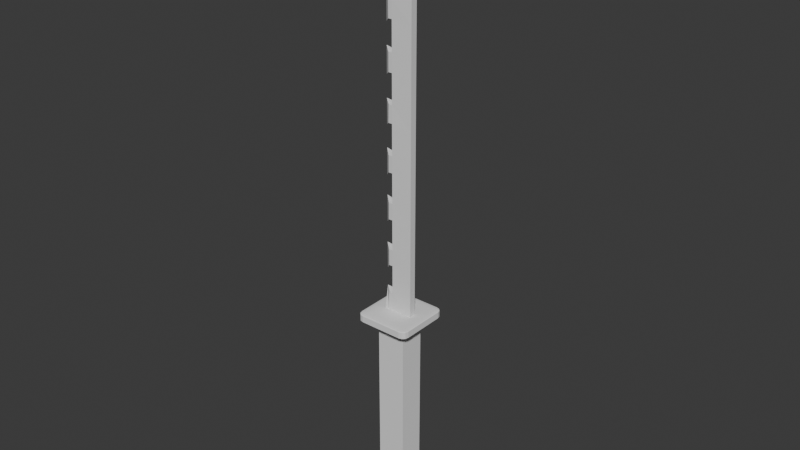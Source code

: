 # Source: inosuke.blend  (saved by Blender 4.1.24; exported with 4.5.12 LTS)
import bpy
from mathutils import Matrix  # noqa: F401  (used for matrix-valued properties, if any)

bpy.ops.wm.read_factory_settings(use_empty=True)
scene = bpy.context.scene
scene.name = 'Scene'

# ---- collections
col_collection = bpy.data.collections.new('Collection'); scene.collection.children.link(col_collection)

# ---- materials (node trees are filled in below, after node groups)
mat_material = bpy.data.materials.new('Material')
mat_material.alpha_threshold = 0.0
mat_material.use_transparent_shadow = False
mat_material.roughness = 0.5
mat_material.line_color = (0.0, 0.0, 0.0, 1.0)

# ---- material node trees
mat_material.use_nodes = True; mat_material.node_tree.nodes.clear()
_N = mat_material.node_tree.nodes; _L = mat_material.node_tree.links
n0 = _N.new('ShaderNodeOutputMaterial'); n0.name = 'Material Output'; n0.location = (300, 300)
n1 = _N.new('ShaderNodeBsdfPrincipled'); n1.name = 'Principled BSDF'; n1.location = (10, 300)
n1.inputs[3].default_value = 1.45
_L.new(n1.outputs[0], n0.inputs[0])
n0.is_active_output = True

# ---- world
world_world = bpy.data.worlds.new('World'); scene.world = world_world
world_world.use_nodes = True; world_world.node_tree.nodes.clear()
_N = world_world.node_tree.nodes; _L = world_world.node_tree.links
n0 = _N.new('ShaderNodeOutputWorld'); n0.name = 'World Output'; n0.location = (300, 300)
n1 = _N.new('ShaderNodeBackground'); n1.name = 'Background'; n1.location = (10, 300)
n1.inputs[0].default_value = (0.05088, 0.05088, 0.05088, 1.0)
_L.new(n1.outputs[0], n0.inputs[0])
n0.is_active_output = True
world_world.color = (0.05088, 0.05088, 0.05088)
world_world.use_sun_shadow = False
world_world.sun_shadow_jitter_overblur = 0.0

# ---- meshes
me_cube = bpy.data.meshes.new('Cube')
me_cube.from_pydata([(1.0, 1.0, 1.0), (1.0, 1.0, -1.0), (1.0, -1.0, 1.0), (1.0, -1.0, -1.0), (-1.0, 1.0, 1.0), (-1.0, 1.0, -1.0), (-1.0, -1.0, 1.0), (-1.0, -1.0, -1.0), (-1.0, 0.3871, -1.0), (1.0, 0.3871, 1.0), (-1.0, 0.3871, 1.0), (1.0, 0.3871, -1.0), (0.9991, -1.008, 1.107), (-0.9997, -0.9973, 1.106), (0.8557, -1.022, 1.223), (-1.143, -1.011, 1.222), (-1.207, -1.017, 1.273), (0.7923, -1.028, 1.274), (0.9996, -1.004, 1.053), (-0.9999, -0.9987, 1.053), (-1.068, -0.276, 1.164), (-1.01, 0.2883, 1.041), (-1.026, -0.1756, 1.119), (-1.037, 0.02672, 1.117), (-1.034, 0.6691, 1.085), (-1.097, 0.0547, 1.188), (-1.065, 0.3624, 1.147), (0.9895, 0.2843, 1.042), (0.9315, -0.2815, 1.165), (0.973, -0.1811, 1.12), (0.9626, 0.02169, 1.118), (0.9656, 0.6637, 1.086), (0.9026, 0.04921, 1.188), (0.9341, 0.3569, 1.148), (0.007742, 0.9734, 0.8572), (0.008323, 0.9791, 0.7419), (0.008323, 0.9791, 0.5914), (0.008323, 0.9791, 0.474), (0.008323, 0.9791, 0.3277), (0.008323, 0.9791, 0.204), (0.008323, 0.9791, 0.06504), (0.008323, 0.9791, -0.06033), (0.008323, 0.9791, -0.2104), (0.008323, 0.9791, -0.3227), (0.008323, 0.9791, -0.4773), (0.009484, 0.9904, -0.5963), (0.008323, 0.9791, -0.7497), (0.008323, 0.9791, -0.8568), (-1.0, -1.0, -0.8667), (-1.0, -1.0, -0.7333), (-1.0, -1.0, -0.6), (-1.0, -1.0, -0.4667), (-1.0, -1.0, -0.3333), (-1.0, -1.0, -0.2), (-1.0, -1.0, -0.06667), (-1.0, -1.0, 0.06667), (-1.0, -1.0, 0.2), (-1.0, -1.0, 0.3333), (-1.0, -1.0, 0.4667), (-1.0, -1.0, 0.6), (-1.0, -1.0, 0.7333), (-1.0, -1.0, 0.8667), (1.0, -1.0, 0.8667), (1.0, -1.0, 0.7333), (1.0, -1.0, 0.6), (1.0, -1.0, 0.4667), (1.0, -1.0, 0.3333), (1.0, -1.0, 0.2), (1.0, -1.0, 0.06667), (1.0, -1.0, -0.06667), (1.0, -1.0, -0.2), (1.0, -1.0, -0.3333), (1.0, -1.0, -0.4667), (1.0, -1.0, -0.6), (1.0, -1.0, -0.7333), (1.0, -1.0, -0.8667), (1.294, 0.3631, 0.8862), (1.294, 0.3631, 0.7136), (1.228, 0.3685, 0.6152), (1.228, 0.3685, 0.4515), (1.226, 0.3686, 0.3484), (1.226, 0.3686, 0.1849), (1.297, 0.3628, 0.08649), (1.297, 0.3628, -0.08649), (1.277, 0.3645, -0.1816), (1.277, 0.3645, -0.3518), (1.307, 0.362, -0.4462), (1.307, 0.362, -0.6205), (1.271, 0.365, -0.7153), (1.272, 0.3763, -0.8781), (-1.294, 0.3631, 0.8862), (-1.294, 0.3631, 0.7136), (-1.228, 0.3685, 0.6152), (-1.228, 0.3685, 0.4515), (-1.226, 0.3686, 0.3484), (-1.226, 0.3686, 0.1849), (-1.297, 0.3628, 0.08649), (-1.297, 0.3628, -0.08649), (-1.277, 0.3645, -0.1816), (-1.277, 0.3645, -0.3518), (-1.307, 0.362, -0.4462), (-1.307, 0.362, -0.6205), (-1.271, 0.365, -0.7153), (-1.27, 0.3763, -0.8781), (-1.0, -1.0, 0.8017), (1.0, -1.0, 0.8017), (1.294, 0.3631, 0.8021), (-1.294, 0.3631, 0.8021), (-1.0, -1.0, 0.5333), (1.0, -1.0, 0.5333), (1.228, 0.3685, 0.5333), (-1.228, 0.3685, 0.5333), (-1.0, -1.0, 0.2667), (1.0, -1.0, 0.2667), (1.226, 0.3686, 0.2667), (-1.226, 0.3686, 0.2667), (-1.0, -1.0, -2.235e-08), (1.0, -1.0, 2.235e-08), (1.297, 0.3628, -2.417e-08), (-1.297, 0.3628, -2.417e-08), (-1.0, -1.0, -0.2667), (1.0, -1.0, -0.2667), (1.277, 0.3645, -0.2667), (-1.277, 0.3645, -0.2667), (-1.0, -1.0, -0.5333), (1.0, -1.0, -0.5333), (1.307, 0.362, -0.5333), (-1.307, 0.362, -0.5333), (-1.0, -1.0, -0.8), (1.0, -1.0, -0.8), (1.271, 0.365, -0.8), (-1.271, 0.365, -0.8), (-1.0, 0.5914, 1.0), (-1.0, 0.7957, 1.0), (1.0, 0.5914, -1.0), (1.0, 0.7957, -1.0), (-1.0, 0.7957, -1.0), (-1.0, 0.5914, -1.0), (1.0, 0.7957, 1.0), (1.0, 0.5914, 1.0), (-1.164, -1.013, 1.239), (-1.185, -1.015, 1.256), (0.8134, -1.026, 1.257), (0.8345, -1.024, 1.24), (0.9122, -0.06101, 1.18), (0.9219, -0.1712, 1.172), (0.9531, 0.1334, 1.128), (0.9436, 0.2452, 1.138), (0.9815, 0.4108, 1.057), (0.9735, 0.5373, 1.071), (-1.078, -0.1657, 1.172), (-1.087, -0.05552, 1.18), (-1.056, 0.2505, 1.137), (-1.046, 0.1386, 1.127), (-1.026, 0.5422, 1.07), (-1.018, 0.4152, 1.056), (1.272, 0.6359, -0.8781), (1.271, 0.6246, -0.7153), (1.307, 0.6291, -0.6205), (1.307, 0.6291, -0.4462), (1.277, 0.6253, -0.3518), (1.277, 0.6253, -0.1816), (1.297, 0.6278, -0.08649), (1.297, 0.6278, 0.08649), (1.226, 0.6191, 0.1849), (1.226, 0.6191, 0.3484), (1.228, 0.6193, 0.4515), (1.228, 0.6193, 0.6152), (1.294, 0.6274, 0.7136), (1.294, 0.6274, 0.8862), (-1.27, 0.6359, -0.8781), (-1.271, 0.6246, -0.7153), (-1.307, 0.6291, -0.6205), (-1.307, 0.6291, -0.4462), (-1.277, 0.6253, -0.3518), (-1.277, 0.6253, -0.1816), (-1.297, 0.6278, -0.08649), (-1.297, 0.6278, 0.08649), (-1.226, 0.6191, 0.1849), (-1.226, 0.6191, 0.3484), (-1.228, 0.6193, 0.4515), (-1.228, 0.6193, 0.6152), (-1.294, 0.6274, 0.7136), (-1.294, 0.6274, 0.8862)], [], [(138, 0, 31, 149), (62, 2, 6, 61), (34, 133, 4), (8, 11, 3, 7), (76, 9, 2, 62), (34, 4, 0), (169, 139, 9, 76), (137, 134, 11, 8), (61, 6, 10, 90), (10, 6, 19, 22, 21), (6, 2, 18, 19), (132, 10, 21, 155), (144, 32, 17, 142), (19, 18, 12, 13), (2, 9, 27, 29, 18), (141, 142, 17, 16), (32, 25, 16, 17), (0, 4, 24, 31), (150, 20, 15, 140), (18, 29, 28, 14, 12), (20, 23, 22), (23, 21, 22), (27, 30, 29), (30, 28, 29), (145, 28, 30, 146), (146, 30, 27, 148), (25, 32, 33, 26), (26, 33, 31, 24), (151, 25, 26, 152), (152, 26, 24, 154), (20, 22, 19, 13, 15), (7, 48, 103, 8), (128, 49, 102, 131), (49, 50, 101, 102), (124, 51, 100, 127), (51, 52, 99, 100), (120, 53, 98, 123), (53, 54, 97, 98), (116, 55, 96, 119), (55, 56, 95, 96), (112, 57, 94, 115), (57, 58, 93, 94), (108, 59, 92, 111), (59, 60, 91, 92), (104, 61, 90, 107), (134, 156, 89, 11), (157, 158, 87, 88), (159, 160, 85, 86), (161, 162, 83, 84), (163, 164, 81, 82), (165, 166, 79, 80), (167, 168, 77, 78), (5, 47, 1), (11, 89, 75, 3), (130, 88, 74, 129), (88, 87, 73, 74), (126, 86, 72, 125), (86, 85, 71, 72), (122, 84, 70, 121), (84, 83, 69, 70), (118, 82, 68, 117), (82, 81, 67, 68), (114, 80, 66, 113), (80, 79, 65, 66), (110, 78, 64, 109), (78, 77, 63, 64), (106, 76, 62, 105), (136, 47, 5), (3, 75, 48, 7), (129, 74, 49, 128), (74, 73, 50, 49), (125, 72, 51, 124), (72, 71, 52, 51), (121, 70, 53, 120), (70, 69, 54, 53), (117, 68, 55, 116), (68, 67, 56, 55), (113, 66, 57, 112), (66, 65, 58, 57), (109, 64, 59, 108), (64, 63, 60, 59), (105, 62, 61, 104), (63, 105, 104, 60), (77, 106, 105, 63), (60, 104, 107, 91), (65, 109, 108, 58), (79, 110, 109, 65), (58, 108, 111, 93), (67, 113, 112, 56), (81, 114, 113, 67), (56, 112, 115, 95), (69, 117, 116, 54), (83, 118, 117, 69), (54, 116, 119, 97), (71, 121, 120, 52), (85, 122, 121, 71), (52, 120, 123, 99), (73, 125, 124, 50), (87, 126, 125, 73), (50, 124, 127, 101), (75, 129, 128, 48), (89, 130, 129, 75), (48, 128, 131, 103), (92, 91, 182, 181), (181, 182, 35, 36), (94, 93, 180, 179), (179, 180, 37, 38), (96, 95, 178, 177), (177, 178, 39, 40), (98, 97, 176, 175), (175, 176, 41, 42), (100, 99, 174, 173), (173, 174, 43, 44), (102, 101, 172, 171), (171, 172, 45, 46), (8, 103, 170, 137), (137, 170, 47, 136), (36, 35, 168, 167), (38, 37, 166, 165), (40, 39, 164, 163), (42, 41, 162, 161), (44, 43, 160, 159), (46, 45, 158, 157), (1, 47, 135), (135, 47, 156, 134), (23, 153, 155, 21), (153, 152, 154, 155), (20, 150, 153, 23), (150, 151, 152, 153), (33, 147, 149, 31), (147, 146, 148, 149), (32, 144, 147, 33), (144, 145, 146, 147), (25, 151, 141, 16), (151, 150, 140, 141), (15, 13, 12, 14, 143, 140), (140, 143, 142, 141), (28, 145, 143, 14), (145, 144, 142, 143), (4, 133, 154, 24), (133, 132, 155, 154), (5, 1, 135, 136), (136, 135, 134, 137), (34, 0, 138), (34, 138, 139, 169), (90, 10, 132, 183), (183, 132, 133, 34), (9, 139, 148, 27), (139, 138, 149, 148)])
_uv = me_cube.uv_layers.new(name='UVMap')
_uv.uv.foreach_set('vector', [0.625, 0.5255, 0.625, 0.5, 0.625, 0.5, 0.625, 0.5255, 0.6083, 0.75, 0.625, 0.75, 0.625, 1.0, 0.6083, 1.0, 0.6083, 0.2245, 0.625, 0.2245, 0.625, 0.25, 0.125, 0.5766, 0.375, 0.5766, 0.375, 0.75, 0.125, 0.75, 0.6083, 0.5766, 0.625, 0.5766, 0.625, 0.75, 0.6083, 0.75, 0.6083, 0.25, 0.625, 0.25, 0.625, 0.5, 0.6083, 0.5511, 0.625, 0.5511, 0.625, 0.5766, 0.6083, 0.5766, 0.125, 0.5511, 0.375, 0.5511, 0.375, 0.5766, 0.125, 0.5766, 0.6083, 0.0, 0.625, 0.0, 0.625, 0.1734, 0.6083, 0.1734, 0.625, 0.1734, 0.625, 0.0, 0.625, 0.0, 0.625, 0.1353, 0.625, 0.1734, 0.625, 1.0, 0.625, 0.75, 0.625, 0.75, 0.625, 1.0, 0.625, 0.1989, 0.625, 0.1734, 0.625, 0.1734, 0.625, 0.1989, 0.625, 0.5255, 0.625, 0.5, 0.625, 0.5, 0.625, 0.5255, 0.625, 1.0, 0.625, 0.75, 0.625, 0.75, 0.625, 1.0, 0.625, 0.75, 0.625, 0.5766, 0.625, 0.5766, 0.625, 0.6147, 0.625, 0.75, 0.625, 0.2245, 0.625, 0.5255, 0.625, 0.5, 0.625, 0.25, 0.625, 0.5, 0.625, 0.25, 0.625, 0.25, 0.625, 0.5, 0.625, 0.5, 0.625, 0.25, 0.625, 0.25, 0.625, 0.5, 0.625, 0.1989, 0.625, 0.1734, 0.625, 0.1734, 0.625, 0.1989, 0.625, 0.75, 0.625, 0.6147, 0.625, 0.5766, 0.625, 0.5766, 0.625, 0.75, 0.625, 0.1734, 0.625, 0.1597, 0.625, 0.1353, 0.625, 0.1597, 0.625, 0.1267, 0.625, 0.1353, 0.625, 0.5766, 0.625, 0.5891, 0.625, 0.6147, 0.625, 0.5891, 0.625, 0.609, 0.625, 0.6147, 0.625, 0.5511, 0.625, 0.5766, 0.625, 0.5766, 0.625, 0.5512, 0.625, 0.5512, 0.625, 0.5766, 0.625, 0.5766, 0.625, 0.5511, 0.625, 0.25, 0.625, 0.5, 0.625, 0.5002, 0.625, 0.2498, 0.625, 0.2498, 0.625, 0.5002, 0.625, 0.5, 0.625, 0.25, 0.625, 0.2245, 0.625, 0.25, 0.625, 0.2498, 0.625, 0.2243, 0.625, 0.2243, 0.625, 0.2498, 0.625, 0.25, 0.625, 0.2245, 0.625, 0.1734, 0.625, 0.1353, 0.625, 0.0, 0.625, 0.0, 0.625, 0.1734, 0.375, 0.0, 0.3917, 0.0, 0.3917, 0.1734, 0.375, 0.1734, 0.4, 0.0, 0.4083, 0.0, 0.4083, 0.1734, 0.4, 0.1734, 0.4083, 0.0, 0.425, 0.0, 0.425, 0.1734, 0.4083, 0.1734, 0.4333, 0.0, 0.4417, 0.0, 0.4417, 0.1734, 0.4333, 0.1734, 0.4417, 0.0, 0.4583, 0.0, 0.4583, 0.1734, 0.4417, 0.1734, 0.4667, 0.0, 0.475, 0.0, 0.475, 0.1734, 0.4667, 0.1734, 0.475, 0.0, 0.4917, 0.0, 0.4917, 0.1734, 0.475, 0.1734, 0.5, 0.0, 0.5083, 0.0, 0.5083, 0.1734, 0.5, 0.1734, 0.5083, 0.0, 0.525, 0.0, 0.525, 0.1734, 0.5083, 0.1734, 0.5333, 0.0, 0.5417, 0.0, 0.5417, 0.1734, 0.5333, 0.1734, 0.5417, 0.0, 0.5583, 0.0, 0.5583, 0.1734, 0.5417, 0.1734, 0.5667, 0.0, 0.575, 0.0, 0.575, 0.1734, 0.5667, 0.1734, 0.575, 0.0, 0.5917, 0.0, 0.5917, 0.1734, 0.575, 0.1734, 0.6002, 0.0, 0.6083, 0.0, 0.6083, 0.1734, 0.6002, 0.1734, 0.375, 0.5511, 0.3917, 0.5511, 0.3917, 0.5766, 0.375, 0.5766, 0.4083, 0.5511, 0.425, 0.5511, 0.425, 0.5766, 0.4083, 0.5766, 0.4417, 0.5511, 0.4583, 0.5511, 0.4583, 0.5766, 0.4417, 0.5766, 0.475, 0.5511, 0.4917, 0.5511, 0.4917, 0.5766, 0.475, 0.5766, 0.5083, 0.5511, 0.525, 0.5511, 0.525, 0.5766, 0.5083, 0.5766, 0.5417, 0.5511, 0.5583, 0.5511, 0.5583, 0.5766, 0.5417, 0.5766, 0.575, 0.5511, 0.5917, 0.5511, 0.5917, 0.5766, 0.575, 0.5766, 0.375, 0.25, 0.3917, 0.5, 0.375, 0.5, 0.375, 0.5766, 0.3917, 0.5766, 0.3917, 0.75, 0.375, 0.75, 0.4, 0.5766, 0.4083, 0.5766, 0.4083, 0.75, 0.4, 0.75, 0.4083, 0.5766, 0.425, 0.5766, 0.425, 0.75, 0.4083, 0.75, 0.4333, 0.5766, 0.4417, 0.5766, 0.4417, 0.75, 0.4333, 0.75, 0.4417, 0.5766, 0.4583, 0.5766, 0.4583, 0.75, 0.4417, 0.75, 0.4667, 0.5766, 0.475, 0.5766, 0.475, 0.75, 0.4667, 0.75, 0.475, 0.5766, 0.4917, 0.5766, 0.4917, 0.75, 0.475, 0.75, 0.5, 0.5766, 0.5083, 0.5766, 0.5083, 0.75, 0.5, 0.75, 0.5083, 0.5766, 0.525, 0.5766, 0.525, 0.75, 0.5083, 0.75, 0.5333, 0.5766, 0.5417, 0.5766, 0.5417, 0.75, 0.5333, 0.75, 0.5417, 0.5766, 0.5583, 0.5766, 0.5583, 0.75, 0.5417, 0.75, 0.5667, 0.5766, 0.575, 0.5766, 0.575, 0.75, 0.5667, 0.75, 0.575, 0.5766, 0.5917, 0.5766, 0.5917, 0.75, 0.575, 0.75, 0.6002, 0.5766, 0.6083, 0.5766, 0.6083, 0.75, 0.6002, 0.75, 0.375, 0.2245, 0.3917, 0.25, 0.375, 0.25, 0.375, 0.75, 0.3917, 0.75, 0.3917, 1.0, 0.375, 1.0, 0.4, 0.75, 0.4083, 0.75, 0.4083, 1.0, 0.4, 1.0, 0.4083, 0.75, 0.425, 0.75, 0.425, 1.0, 0.4083, 1.0, 0.4333, 0.75, 0.4417, 0.75, 0.4417, 1.0, 0.4333, 1.0, 0.4417, 0.75, 0.4583, 0.75, 0.4583, 1.0, 0.4417, 1.0, 0.4667, 0.75, 0.475, 0.75, 0.475, 1.0, 0.4667, 1.0, 0.475, 0.75, 0.4917, 0.75, 0.4917, 1.0, 0.475, 1.0, 0.5, 0.75, 0.5083, 0.75, 0.5083, 1.0, 0.5, 1.0, 0.5083, 0.75, 0.525, 0.75, 0.525, 1.0, 0.5083, 1.0, 0.5333, 0.75, 0.5417, 0.75, 0.5417, 1.0, 0.5333, 1.0, 0.5417, 0.75, 0.5583, 0.75, 0.5583, 1.0, 0.5417, 1.0, 0.5667, 0.75, 0.575, 0.75, 0.575, 1.0, 0.5667, 1.0, 0.575, 0.75, 0.5917, 0.75, 0.5917, 1.0, 0.575, 1.0, 0.6002, 0.75, 0.6083, 0.75, 0.6083, 1.0, 0.6002, 1.0, 0.5917, 0.75, 0.6002, 0.75, 0.6002, 1.0, 0.5917, 1.0, 0.5917, 0.5766, 0.6002, 0.5766, 0.6002, 0.75, 0.5917, 0.75, 0.5917, 0.0, 0.6002, 0.0, 0.6002, 0.1734, 0.5917, 0.1734, 0.5583, 0.75, 0.5667, 0.75, 0.5667, 1.0, 0.5583, 1.0, 0.5583, 0.5766, 0.5667, 0.5766, 0.5667, 0.75, 0.5583, 0.75, 0.5583, 0.0, 0.5667, 0.0, 0.5667, 0.1734, 0.5583, 0.1734, 0.525, 0.75, 0.5333, 0.75, 0.5333, 1.0, 0.525, 1.0, 0.525, 0.5766, 0.5333, 0.5766, 0.5333, 0.75, 0.525, 0.75, 0.525, 0.0, 0.5333, 0.0, 0.5333, 0.1734, 0.525, 0.1734, 0.4917, 0.75, 0.5, 0.75, 0.5, 1.0, 0.4917, 1.0, 0.4917, 0.5766, 0.5, 0.5766, 0.5, 0.75, 0.4917, 0.75, 0.4917, 0.0, 0.5, 0.0, 0.5, 0.1734, 0.4917, 0.1734, 0.4583, 0.75, 0.4667, 0.75, 0.4667, 1.0, 0.4583, 1.0, 0.4583, 0.5766, 0.4667, 0.5766, 0.4667, 0.75, 0.4583, 0.75, 0.4583, 0.0, 0.4667, 0.0, 0.4667, 0.1734, 0.4583, 0.1734, 0.425, 0.75, 0.4333, 0.75, 0.4333, 1.0, 0.425, 1.0, 0.425, 0.5766, 0.4333, 0.5766, 0.4333, 0.75, 0.425, 0.75, 0.425, 0.0, 0.4333, 0.0, 0.4333, 0.1734, 0.425, 0.1734, 0.3917, 0.75, 0.4, 0.75, 0.4, 1.0, 0.3917, 1.0, 0.3917, 0.5766, 0.4, 0.5766, 0.4, 0.75, 0.3917, 0.75, 0.3917, 0.0, 0.4, 0.0, 0.4, 0.1734, 0.3917, 0.1734, 0.575, 0.1734, 0.5917, 0.1734, 0.5917, 0.1989, 0.575, 0.1989, 0.575, 0.1989, 0.5917, 0.1989, 0.5917, 0.2245, 0.575, 0.2245, 0.5417, 0.1734, 0.5583, 0.1734, 0.5583, 0.1989, 0.5417, 0.1989, 0.5417, 0.1989, 0.5583, 0.1989, 0.5583, 0.2245, 0.5417, 0.2245, 0.5083, 0.1734, 0.525, 0.1734, 0.525, 0.1989, 0.5083, 0.1989, 0.5083, 0.1989, 0.525, 0.1989, 0.525, 0.2245, 0.5083, 0.2245, 0.475, 0.1734, 0.4917, 0.1734, 0.4917, 0.1989, 0.475, 0.1989, 0.475, 0.1989, 0.4917, 0.1989, 0.4917, 0.2245, 0.475, 0.2245, 0.4417, 0.1734, 0.4583, 0.1734, 0.4583, 0.1989, 0.4417, 0.1989, 0.4417, 0.1989, 0.4583, 0.1989, 0.4583, 0.2245, 0.4417, 0.2245, 0.4083, 0.1734, 0.425, 0.1734, 0.425, 0.1989, 0.4083, 0.1989, 0.4083, 0.1989, 0.425, 0.1989, 0.425, 0.2245, 0.4083, 0.2245, 0.375, 0.1734, 0.3917, 0.1734, 0.3917, 0.1989, 0.375, 0.1989, 0.375, 0.1989, 0.3917, 0.1989, 0.3917, 0.2245, 0.375, 0.2245, 0.575, 0.5255, 0.5917, 0.5255, 0.5917, 0.5511, 0.575, 0.5511, 0.5417, 0.5255, 0.5583, 0.5255, 0.5583, 0.5511, 0.5417, 0.5511, 0.5083, 0.5255, 0.525, 0.5255, 0.525, 0.5511, 0.5083, 0.5511, 0.475, 0.5255, 0.4917, 0.5255, 0.4917, 0.5511, 0.475, 0.5511, 0.4417, 0.5255, 0.4583, 0.5255, 0.4583, 0.5511, 0.4417, 0.5511, 0.4083, 0.5255, 0.425, 0.5255, 0.425, 0.5511, 0.4083, 0.5511, 0.375, 0.5, 0.3917, 0.5255, 0.375, 0.5255, 0.375, 0.5255, 0.3917, 0.5255, 0.3917, 0.5511, 0.375, 0.5511, 0.625, 0.1734, 0.625, 0.1988, 0.625, 0.1989, 0.625, 0.1734, 0.625, 0.1988, 0.625, 0.2243, 0.625, 0.2245, 0.625, 0.1989, 0.625, 0.1734, 0.625, 0.1989, 0.625, 0.1988, 0.625, 0.1734, 0.625, 0.1989, 0.625, 0.2245, 0.625, 0.2243, 0.625, 0.1988, 0.625, 0.5002, 0.625, 0.5257, 0.625, 0.5255, 0.625, 0.5, 0.625, 0.5257, 0.625, 0.5512, 0.625, 0.5511, 0.625, 0.5255, 0.625, 0.5, 0.625, 0.5255, 0.625, 0.5257, 0.625, 0.5002, 0.625, 0.5255, 0.625, 0.5511, 0.625, 0.5512, 0.625, 0.5257, 0.625, 0.25, 0.625, 0.2245, 0.625, 0.2245, 0.625, 0.25, 0.625, 0.2245, 0.625, 0.1989, 0.625, 0.1989, 0.625, 0.2245, 0.625, 0.1734, 0.625, 0.0, 0.625, 0.75, 0.625, 0.5766, 0.625, 0.5511, 0.625, 0.1989, 0.625, 0.1989, 0.625, 0.5511, 0.625, 0.5255, 0.625, 0.2245, 0.625, 0.5766, 0.625, 0.5511, 0.625, 0.5511, 0.625, 0.5766, 0.625, 0.5511, 0.625, 0.5255, 0.625, 0.5255, 0.625, 0.5511, 0.625, 0.25, 0.625, 0.2245, 0.625, 0.2245, 0.625, 0.25, 0.625, 0.2245, 0.625, 0.1989, 0.625, 0.1989, 0.625, 0.2245, 0.125, 0.5, 0.375, 0.5, 0.375, 0.5255, 0.125, 0.5255, 0.125, 0.5255, 0.375, 0.5255, 0.375, 0.5511, 0.125, 0.5511, 0.6083, 0.5, 0.625, 0.5, 0.625, 0.5255, 0.6083, 0.5255, 0.625, 0.5255, 0.625, 0.5511, 0.6083, 0.5511, 0.6083, 0.1734, 0.625, 0.1734, 0.625, 0.1989, 0.6083, 0.1989, 0.6083, 0.1989, 0.625, 0.1989, 0.625, 0.2245, 0.6083, 0.2245, 0.625, 0.5766, 0.625, 0.5511, 0.625, 0.5511, 0.625, 0.5766, 0.625, 0.5511, 0.625, 0.5255, 0.625, 0.5255, 0.625, 0.5511])
me_cube.materials.append(mat_material)
me_cube.use_mirror_vertex_groups = False
me_cube.update()
me_cube_001 = bpy.data.meshes.new('Cube.001')
me_cube_001.from_pydata([(-0.7722, -0.7722, -1.0), (-0.7722, -1.0, -0.7722), (-1.0, -0.7722, -0.7722), (-0.7722, -0.8859, -0.9696), (-0.8859, -0.7722, -0.9696), (-0.8811, -0.8811, -0.94), (-0.8859, -0.9696, -0.7722), (-0.7722, -0.9696, -0.8859), (-0.8811, -0.94, -0.8811), (-0.9696, -0.7722, -0.8859), (-0.9696, -0.8859, -0.7722), (-0.94, -0.8811, -0.8811), (-0.7722, -1.0, 0.7722), (-0.7722, -0.7722, 1.0), (-1.0, -0.7722, 0.7722), (-0.7722, -0.9696, 0.8859), (-0.8859, -0.9696, 0.7722), (-0.8811, -0.94, 0.8811), (-0.8859, -0.7722, 0.9696), (-0.7722, -0.8859, 0.9696), (-0.8811, -0.8811, 0.94), (-0.9696, -0.8859, 0.7722), (-0.9696, -0.7722, 0.8859), (-0.94, -0.8811, 0.8811), (-0.7722, 0.7722, -1.0), (-1.0, 0.7722, -0.7722), (-0.7722, 1.0, -0.7722), (-0.8859, 0.7722, -0.9696), (-0.7722, 0.8859, -0.9696), (-0.8811, 0.8811, -0.94), (-0.9696, 0.8859, -0.7722), (-0.9696, 0.7722, -0.8859), (-0.94, 0.8811, -0.8811), (-0.7722, 0.9696, -0.8859), (-0.8859, 0.9696, -0.7722), (-0.8811, 0.94, -0.8811), (-0.7722, 0.7722, 1.0), (-0.7722, 1.0, 0.7722), (-1.0, 0.7722, 0.7722), (-0.7722, 0.8859, 0.9696), (-0.8859, 0.7722, 0.9696), (-0.8811, 0.8811, 0.94), (-0.8859, 0.9696, 0.7722), (-0.7722, 0.9696, 0.8859), (-0.8811, 0.94, 0.8811), (-0.9696, 0.7722, 0.8859), (-0.9696, 0.8859, 0.7722), (-0.94, 0.8811, 0.8811), (0.7722, -0.7722, -1.0), (1.0, -0.7722, -0.7722), (0.7722, -1.0, -0.7722), (0.8859, -0.7722, -0.9696), (0.7722, -0.8859, -0.9696), (0.8811, -0.8811, -0.94), (0.9696, -0.8859, -0.7722), (0.9696, -0.7722, -0.8859), (0.94, -0.8811, -0.8811), (0.7722, -0.9696, -0.8859), (0.8859, -0.9696, -0.7722), (0.8811, -0.94, -0.8811), (0.7722, -0.7722, 1.0), (0.7722, -1.0, 0.7722), (1.0, -0.7722, 0.7722), (0.7722, -0.8859, 0.9696), (0.8859, -0.7722, 0.9696), (0.8811, -0.8811, 0.94), (0.8859, -0.9696, 0.7722), (0.7722, -0.9696, 0.8859), (0.8811, -0.94, 0.8811), (0.9696, -0.7722, 0.8859), (0.9696, -0.8859, 0.7722), (0.94, -0.8811, 0.8811), (0.7722, 0.7722, -1.0), (0.7722, 1.0, -0.7722), (1.0, 0.7722, -0.7722), (0.7722, 0.8859, -0.9696), (0.8859, 0.7722, -0.9696), (0.8811, 0.8811, -0.94), (0.8859, 0.9696, -0.7722), (0.7722, 0.9696, -0.8859), (0.8811, 0.94, -0.8811), (0.9696, 0.7722, -0.8859), (0.9696, 0.8859, -0.7722), (0.94, 0.8811, -0.8811), (0.7722, 0.7722, 1.0), (1.0, 0.7722, 0.7722), (0.7722, 1.0, 0.7722), (0.8859, 0.7722, 0.9696), (0.7722, 0.8859, 0.9696), (0.8811, 0.8811, 0.94), (0.9696, 0.8859, 0.7722), (0.9696, 0.7722, 0.8859), (0.94, 0.8811, 0.8811), (0.7722, 0.9696, 0.8859), (0.8859, 0.9696, 0.7722), (0.8811, 0.94, 0.8811)], [], [(50, 61, 12, 1), (74, 85, 62, 49), (84, 36, 13, 60), (2, 14, 38, 25), (26, 37, 86, 73), (0, 3, 5, 4), (3, 7, 8, 5), (1, 6, 8, 7), (6, 10, 11, 8), (2, 9, 11, 10), (9, 4, 5, 11), (5, 8, 11), (12, 15, 17, 16), (15, 19, 20, 17), (13, 18, 20, 19), (18, 22, 23, 20), (14, 21, 23, 22), (21, 16, 17, 23), (17, 20, 23), (24, 27, 29, 28), (27, 31, 32, 29), (25, 30, 32, 31), (30, 34, 35, 32), (26, 33, 35, 34), (33, 28, 29, 35), (29, 32, 35), (36, 39, 41, 40), (39, 43, 44, 41), (37, 42, 44, 43), (42, 46, 47, 44), (38, 45, 47, 46), (45, 40, 41, 47), (41, 44, 47), (48, 51, 53, 52), (51, 55, 56, 53), (49, 54, 56, 55), (54, 58, 59, 56), (50, 57, 59, 58), (57, 52, 53, 59), (53, 56, 59), (60, 63, 65, 64), (63, 67, 68, 65), (61, 66, 68, 67), (66, 70, 71, 68), (62, 69, 71, 70), (69, 64, 65, 71), (65, 68, 71), (72, 75, 77, 76), (75, 79, 80, 77), (73, 78, 80, 79), (78, 82, 83, 80), (74, 81, 83, 82), (81, 76, 77, 83), (77, 80, 83), (84, 87, 89, 88), (87, 91, 92, 89), (85, 90, 92, 91), (90, 94, 95, 92), (86, 93, 95, 94), (93, 88, 89, 95), (89, 92, 95), (24, 0, 4, 27), (27, 4, 9, 31), (31, 9, 2, 25), (1, 12, 16, 6), (6, 16, 21, 10), (10, 21, 14, 2), (13, 36, 40, 18), (18, 40, 45, 22), (22, 45, 38, 14), (37, 26, 34, 42), (42, 34, 30, 46), (46, 30, 25, 38), (72, 24, 28, 75), (75, 28, 33, 79), (79, 33, 26, 73), (36, 84, 88, 39), (39, 88, 93, 43), (43, 93, 86, 37), (85, 74, 82, 90), (90, 82, 78, 94), (94, 78, 73, 86), (48, 72, 76, 51), (51, 76, 81, 55), (55, 81, 74, 49), (84, 60, 64, 87), (87, 64, 69, 91), (91, 69, 62, 85), (61, 50, 58, 66), (66, 58, 54, 70), (70, 54, 49, 62), (0, 48, 52, 3), (3, 52, 57, 7), (7, 57, 50, 1), (60, 13, 19, 63), (63, 19, 15, 67), (67, 15, 12, 61), (24, 72, 48, 0)])
_uv = me_cube_001.uv_layers.new(name='UVMap')
_uv.uv.foreach_set('vector', [0.4035, 0.7785, 0.5965, 0.7785, 0.5965, 0.9715, 0.4035, 0.9715, 0.4035, 0.5285, 0.5965, 0.5285, 0.5965, 0.7215, 0.4035, 0.7215, 0.6535, 0.5285, 0.8465, 0.5285, 0.8465, 0.7215, 0.6535, 0.7215, 0.4035, 0.02848, 0.5965, 0.02848, 0.5965, 0.2215, 0.4035, 0.2215, 0.4035, 0.2785, 0.5965, 0.2785, 0.5965, 0.4715, 0.4035, 0.4715, 0.1535, 0.7215, 0.1535, 0.7357, 0.1399, 0.7351, 0.1393, 0.7215, 0.1535, 0.7357, 0.1535, 0.75, 0.1399, 0.75, 0.1399, 0.7351, 0.4035, 0.9715, 0.4035, 1.0, 0.375, 0.9851, 0.375, 0.9715, 0.4035, 0.0, 0.4035, 0.01426, 0.375, 0.01486, 0.375, 0.0, 0.4035, 0.02848, 0.375, 0.02848, 0.375, 0.01486, 0.4035, 0.01426, 0.125, 0.7215, 0.1393, 0.7215, 0.1399, 0.7351, 0.125, 0.7351, 0.1399, 0.7351, 0.1399, 0.75, 0.125, 0.7351, 0.5965, 0.9715, 0.6107, 0.9715, 0.6101, 1.0, 0.5965, 1.0, 0.6107, 0.9715, 0.625, 0.9715, 0.625, 1.0, 0.6101, 1.0, 0.8465, 0.7215, 0.875, 0.7215, 0.875, 0.7351, 0.8465, 0.75, 0.625, 0.02848, 0.6107, 0.02848, 0.6101, 0.01486, 0.625, 0.01486, 0.5965, 0.02848, 0.5965, 0.01426, 0.6101, 0.01486, 0.6107, 0.02848, 0.5965, 0.01426, 0.5965, 0.0, 0.6101, 0.0, 0.6101, 0.01486, 0.6101, 0.0, 0.625, 0.01486, 0.6101, 0.01486, 0.1535, 0.5285, 0.1393, 0.5285, 0.1399, 0.5149, 0.1535, 0.5143, 0.1393, 0.5285, 0.125, 0.5285, 0.125, 0.5149, 0.1399, 0.5149, 0.4035, 0.2215, 0.4035, 0.2357, 0.375, 0.2351, 0.375, 0.2215, 0.4035, 0.2357, 0.4035, 0.2643, 0.375, 0.2649, 0.375, 0.2351, 0.4035, 0.2785, 0.375, 0.2785, 0.375, 0.2649, 0.4035, 0.2643, 0.1535, 0.5, 0.1535, 0.5143, 0.1399, 0.5149, 0.1399, 0.5, 0.1399, 0.5149, 0.125, 0.5149, 0.1399, 0.5, 0.8465, 0.5285, 0.8465, 0.5, 0.875, 0.5149, 0.875, 0.5285, 0.625, 0.2785, 0.6107, 0.2785, 0.6101, 0.2649, 0.625, 0.25, 0.5965, 0.2785, 0.5965, 0.2643, 0.6101, 0.2649, 0.6107, 0.2785, 0.5965, 0.2643, 0.5965, 0.2357, 0.6101, 0.2351, 0.6101, 0.2649, 0.5965, 0.2215, 0.6107, 0.2215, 0.6101, 0.2351, 0.5965, 0.2357, 0.6107, 0.2215, 0.625, 0.2215, 0.625, 0.2351, 0.6101, 0.2351, 0.625, 0.2351, 0.6101, 0.2425, 0.6101, 0.2351, 0.3465, 0.7215, 0.3607, 0.7215, 0.3601, 0.7351, 0.3465, 0.7357, 0.3607, 0.7215, 0.3893, 0.7215, 0.3899, 0.7351, 0.3601, 0.7351, 0.4035, 0.7215, 0.4035, 0.7357, 0.3899, 0.7351, 0.3893, 0.7215, 0.4035, 0.7357, 0.4035, 0.7643, 0.375, 0.7649, 0.3899, 0.7351, 0.4035, 0.7785, 0.375, 0.7785, 0.375, 0.7649, 0.4035, 0.7643, 0.3465, 0.75, 0.3465, 0.7357, 0.3601, 0.7351, 0.3601, 0.75, 0.3601, 0.7351, 0.3675, 0.7351, 0.3601, 0.75, 0.6535, 0.7215, 0.6535, 0.75, 0.6399, 0.75, 0.6393, 0.7215, 0.625, 0.7785, 0.6107, 0.7785, 0.6101, 0.7649, 0.625, 0.7649, 0.5965, 0.7785, 0.5965, 0.7643, 0.6101, 0.7649, 0.6107, 0.7785, 0.5965, 0.7643, 0.5965, 0.7357, 0.6101, 0.7351, 0.6101, 0.7649, 0.5965, 0.7215, 0.6107, 0.7215, 0.6101, 0.7351, 0.5965, 0.7357, 0.6107, 0.7215, 0.6393, 0.7215, 0.6399, 0.75, 0.6101, 0.7351, 0.625, 0.7649, 0.6101, 0.7649, 0.6101, 0.7575, 0.3465, 0.5285, 0.3465, 0.5143, 0.3601, 0.5149, 0.3607, 0.5285, 0.3465, 0.5143, 0.3465, 0.5, 0.3601, 0.5, 0.3601, 0.5149, 0.4035, 0.4715, 0.4035, 0.4857, 0.375, 0.4851, 0.375, 0.4715, 0.4035, 0.4857, 0.4035, 0.5143, 0.3899, 0.5149, 0.375, 0.4851, 0.4035, 0.5285, 0.3893, 0.5285, 0.3899, 0.5149, 0.4035, 0.5143, 0.3893, 0.5285, 0.3607, 0.5285, 0.3601, 0.5149, 0.3899, 0.5149, 0.3601, 0.5149, 0.3601, 0.5, 0.3675, 0.5149, 0.6535, 0.5285, 0.6393, 0.5285, 0.6399, 0.5, 0.6535, 0.5, 0.6393, 0.5285, 0.6107, 0.5285, 0.6101, 0.5149, 0.6399, 0.5, 0.5965, 0.5285, 0.5965, 0.5143, 0.6101, 0.5149, 0.6107, 0.5285, 0.5965, 0.5143, 0.5965, 0.4857, 0.6101, 0.4851, 0.6101, 0.5149, 0.5965, 0.4715, 0.6107, 0.4715, 0.6101, 0.4851, 0.5965, 0.4857, 0.6107, 0.4715, 0.625, 0.4715, 0.625, 0.4851, 0.6101, 0.4851, 0.625, 0.4851, 0.6101, 0.4925, 0.6101, 0.4851, 0.1535, 0.5285, 0.1535, 0.7215, 0.1393, 0.7215, 0.1393, 0.5285, 0.1393, 0.5285, 0.1393, 0.7215, 0.125, 0.7215, 0.125, 0.5285, 0.375, 0.2215, 0.375, 0.02848, 0.4035, 0.02848, 0.4035, 0.2215, 0.4035, 0.9715, 0.5965, 0.9715, 0.5965, 1.0, 0.4035, 1.0, 0.4035, 0.0, 0.5965, 0.0, 0.5965, 0.01426, 0.4035, 0.01426, 0.4035, 0.01426, 0.5965, 0.01426, 0.5965, 0.02848, 0.4035, 0.02848, 0.8465, 0.7215, 0.8465, 0.5285, 0.875, 0.5285, 0.875, 0.7215, 0.625, 0.02848, 0.625, 0.2215, 0.6107, 0.2215, 0.6107, 0.02848, 0.6107, 0.02848, 0.6107, 0.2215, 0.5965, 0.2215, 0.5965, 0.02848, 0.5965, 0.2785, 0.4035, 0.2785, 0.4035, 0.2643, 0.5965, 0.2643, 0.5965, 0.2643, 0.4035, 0.2643, 0.4035, 0.2357, 0.5965, 0.2357, 0.5965, 0.2357, 0.4035, 0.2357, 0.4035, 0.2215, 0.5965, 0.2215, 0.3465, 0.5285, 0.1535, 0.5285, 0.1535, 0.5143, 0.3465, 0.5143, 0.3465, 0.5143, 0.1535, 0.5143, 0.1535, 0.5, 0.3465, 0.5, 0.375, 0.4715, 0.375, 0.2785, 0.4035, 0.2785, 0.4035, 0.4715, 0.8465, 0.5285, 0.6535, 0.5285, 0.6535, 0.5, 0.8465, 0.5, 0.625, 0.2785, 0.625, 0.4715, 0.6107, 0.4715, 0.6107, 0.2785, 0.6107, 0.2785, 0.6107, 0.4715, 0.5965, 0.4715, 0.5965, 0.2785, 0.5965, 0.5285, 0.4035, 0.5285, 0.4035, 0.5143, 0.5965, 0.5143, 0.5965, 0.5143, 0.4035, 0.5143, 0.4035, 0.4857, 0.5965, 0.4857, 0.5965, 0.4857, 0.4035, 0.4857, 0.4035, 0.4715, 0.5965, 0.4715, 0.3465, 0.7215, 0.3465, 0.5285, 0.3607, 0.5285, 0.3607, 0.7215, 0.3607, 0.7215, 0.3607, 0.5285, 0.3893, 0.5285, 0.3893, 0.7215, 0.3893, 0.7215, 0.3893, 0.5285, 0.4035, 0.5285, 0.4035, 0.7215, 0.6535, 0.5285, 0.6535, 0.7215, 0.6393, 0.7215, 0.6393, 0.5285, 0.6393, 0.5285, 0.6393, 0.7215, 0.6107, 0.7215, 0.6107, 0.5285, 0.6107, 0.5285, 0.6107, 0.7215, 0.5965, 0.7215, 0.5965, 0.5285, 0.5965, 0.7785, 0.4035, 0.7785, 0.4035, 0.7643, 0.5965, 0.7643, 0.5965, 0.7643, 0.4035, 0.7643, 0.4035, 0.7357, 0.5965, 0.7357, 0.5965, 0.7357, 0.4035, 0.7357, 0.4035, 0.7215, 0.5965, 0.7215, 0.1535, 0.7215, 0.3465, 0.7215, 0.3465, 0.7357, 0.1535, 0.7357, 0.1535, 0.7357, 0.3465, 0.7357, 0.3465, 0.75, 0.1535, 0.75, 0.375, 0.9715, 0.375, 0.7785, 0.4035, 0.7785, 0.4035, 0.9715, 0.6535, 0.7215, 0.8465, 0.7215, 0.8465, 0.75, 0.6535, 0.75, 0.625, 0.7785, 0.625, 0.9715, 0.6107, 0.9715, 0.6107, 0.7785, 0.6107, 0.7785, 0.6107, 0.9715, 0.5965, 0.9715, 0.5965, 0.7785, 0.1535, 0.5285, 0.3465, 0.5285, 0.3465, 0.7215, 0.1535, 0.7215])
me_cube_001.update()
me_cube_002 = bpy.data.meshes.new('Cube.002')
me_cube_002.from_pydata([(-0.7885, 0.04466, 1.0), (-1.0, -1.833, 0.7885), (-0.938, -1.283, 0.938), (-0.7885, 0.06245, 1.0), (-1.0, 1.726, 0.7885), (-0.938, 1.239, 0.938), (0.7885, 0.04466, 1.0), (1.0, -1.833, 0.7885), (0.938, -1.283, 0.938), (0.7885, 0.06245, 1.0), (1.0, 1.726, 0.7885), (0.938, 1.239, 0.938), (-0.8449, -0.4565, -1.0), (-1.0, -1.833, -0.8449), (-0.8928, -0.8819, -0.9924), (-0.9361, -1.266, -0.9704), (-0.9704, -1.57, -0.9361), (-0.9924, -1.766, -0.8928), (-1.0, 1.726, -0.8449), (-0.8449, 0.5064, -1.0), (-0.9924, 1.666, -0.8928), (-0.9704, 1.493, -0.9361), (-0.9361, 1.223, -0.9704), (-0.8928, 0.8833, -0.9924), (1.0, -1.833, -0.8449), (0.8449, -0.4565, -1.0), (0.9924, -1.766, -0.8928), (0.9704, -1.57, -0.9361), (0.9361, -1.266, -0.9704), (0.8928, -0.8819, -0.9924), (1.0, 1.726, -0.8449), (0.8449, 0.5064, -1.0), (0.9924, 1.666, -0.8928), (0.9704, 1.493, -0.9361), (0.9361, 1.223, -0.9704), (0.8928, 0.8833, -0.9924)], [], [(9, 3, 0, 6), (18, 4, 10, 30), (24, 7, 1, 13), (30, 10, 7, 24), (0, 3, 5, 2), (2, 5, 4, 1), (3, 9, 11, 5), (5, 11, 10, 4), (9, 6, 8, 11), (11, 8, 7, 10), (6, 0, 2, 8), (8, 2, 1, 7), (13, 1, 4, 18), (19, 12, 14, 23), (23, 14, 15, 22), (22, 15, 16, 21), (21, 16, 17, 20), (20, 17, 13, 18), (31, 19, 23, 35), (35, 23, 22, 34), (34, 22, 21, 33), (33, 21, 20, 32), (32, 20, 18, 30), (25, 31, 35, 29), (29, 35, 34, 28), (28, 34, 33, 27), (27, 33, 32, 26), (26, 32, 30, 24), (12, 25, 29, 14), (14, 29, 28, 15), (15, 28, 27, 16), (16, 27, 26, 17), (17, 26, 24, 13), (19, 31, 25, 12)])
_uv = me_cube_002.uv_layers.new(name='UVMap')
_uv.uv.foreach_set('vector', [0.6514, 0.5264, 0.8486, 0.5264, 0.8486, 0.7236, 0.6514, 0.7236, 0.3944, 0.25, 0.5986, 0.25, 0.5986, 0.5, 0.3944, 0.5, 0.3944, 0.75, 0.5986, 0.75, 0.5986, 1.0, 0.3944, 1.0, 0.3944, 0.5, 0.5986, 0.5, 0.5986, 0.75, 0.3944, 0.75, 0.8486, 0.7236, 0.8486, 0.5264, 0.875, 0.5077, 0.875, 0.7423, 0.625, 0.007744, 0.625, 0.2423, 0.5986, 0.25, 0.5986, 0.0, 0.8486, 0.5264, 0.6514, 0.5264, 0.6327, 0.5, 0.8673, 0.5, 0.625, 0.2577, 0.625, 0.4923, 0.5986, 0.5, 0.5986, 0.25, 0.6514, 0.5264, 0.6514, 0.7236, 0.625, 0.7423, 0.625, 0.5077, 0.625, 0.5077, 0.625, 0.7423, 0.5986, 0.75, 0.5986, 0.5, 0.6514, 0.7236, 0.8486, 0.7236, 0.8673, 0.75, 0.6327, 0.75, 0.625, 0.7577, 0.625, 0.9923, 0.5986, 1.0, 0.5986, 0.75, 0.3944, 0.0, 0.5986, 0.0, 0.5986, 0.25, 0.3944, 0.25, 0.1444, 0.5194, 0.1444, 0.7306, 0.1384, 0.7366, 0.1384, 0.5134, 0.1384, 0.5134, 0.1384, 0.7366, 0.133, 0.742, 0.133, 0.508, 0.133, 0.508, 0.133, 0.742, 0.125, 0.7463, 0.125, 0.5037, 0.375, 0.2463, 0.375, 0.003702, 0.3884, 0.0009487, 0.3884, 0.2491, 0.3884, 0.2491, 0.3884, 0.0009487, 0.3944, 0.0, 0.3944, 0.25, 0.3556, 0.5194, 0.1444, 0.5194, 0.1384, 0.5134, 0.3616, 0.5134, 0.3616, 0.5134, 0.1384, 0.5134, 0.133, 0.508, 0.367, 0.508, 0.367, 0.508, 0.133, 0.508, 0.1287, 0.5, 0.3713, 0.5, 0.375, 0.4963, 0.375, 0.2537, 0.3884, 0.2509, 0.3884, 0.4991, 0.3884, 0.4991, 0.3884, 0.2509, 0.3944, 0.25, 0.3944, 0.5, 0.3556, 0.7306, 0.3556, 0.5194, 0.3616, 0.5134, 0.3616, 0.7366, 0.3616, 0.7366, 0.3616, 0.5134, 0.367, 0.508, 0.367, 0.742, 0.367, 0.742, 0.367, 0.508, 0.383, 0.5037, 0.383, 0.7463, 0.383, 0.7463, 0.383, 0.5037, 0.3884, 0.5009, 0.3884, 0.7491, 0.3884, 0.7491, 0.3884, 0.5009, 0.3944, 0.5, 0.3944, 0.75, 0.1444, 0.7306, 0.3556, 0.7306, 0.3616, 0.7366, 0.1384, 0.7366, 0.1384, 0.7366, 0.3616, 0.7366, 0.367, 0.742, 0.133, 0.742, 0.133, 0.742, 0.367, 0.742, 0.3713, 0.75, 0.1287, 0.75, 0.375, 0.9963, 0.375, 0.7537, 0.3884, 0.7509, 0.3884, 0.9991, 0.3884, 0.9991, 0.3884, 0.7509, 0.3944, 0.75, 0.3944, 1.0, 0.1444, 0.5194, 0.3556, 0.5194, 0.3556, 0.7306, 0.1444, 0.7306])
me_cube_002.update()

# ---- objects
ob_cube = bpy.data.objects.new('Cube', me_cube)
ob_cube_001 = bpy.data.objects.new('Cube.001', me_cube_001)
ob_cube_002 = bpy.data.objects.new('Cube.002', me_cube_002)

# ---- transforms, parenting, visibility, modifiers, constraints
ob_cube.location = (0.0, 0.0, 11.92)
ob_cube.rotation_euler = (0.0, -0.0, 1.595)
ob_cube.scale = (0.2318, 1.0, 11.95)
ob_cube.lock_rotations_4d = False
ob_cube.empty_display_type = 'ARROWS'
ob_cube.lineart.crease_threshold = 0.0
ob_cube_001.location = (0.0, 0.0, -0.1939)
ob_cube_001.scale = (1.928, 1.939, 0.2878)
ob_cube_002.location = (0.0, 0.0, -7.237)
ob_cube_002.scale = (1.0, 0.4979, 7.37)

# ---- collection membership
col_collection.objects.link(ob_cube)
col_collection.objects.link(ob_cube_001)
col_collection.objects.link(ob_cube_002)

# ---- scene / render settings (as saved in the file)
scene.frame_start = 1; scene.frame_end = 250; scene.frame_set(1)
scene.render.engine = 'BLENDER_EEVEE_NEXT'
scene.cycles.sampling_pattern = 'TABULATED_SOBOL'
scene.eevee.ray_tracing_options.trace_max_roughness = 0.0
bpy.context.view_layer.update()

# ---- added for rendering (the .blend has no active camera and no usable light): camera, sun
cam_auto = bpy.data.cameras.new('AutoCamera')
cam_auto.lens = 50.0
cam_auto.sensor_width = 36.0
cam_auto.clip_end = 1000.0
ob_auto_camera = bpy.data.objects.new('AutoCamera', cam_auto)
scene.collection.objects.link(ob_auto_camera)
ob_auto_camera.location = (38.9613, -46.7536, 37.4392)
ob_auto_camera.rotation_euler = (1.09748, -7.21219e-08, 0.694738)
scene.camera = ob_auto_camera
light_auto_sun = bpy.data.lights.new('AutoSun', 'SUN')
light_auto_sun.energy = 3.0
light_auto_sun.angle = 0.0523599
ob_auto_sun = bpy.data.objects.new('AutoSun', light_auto_sun)
scene.collection.objects.link(ob_auto_sun)
ob_auto_sun.rotation_euler = (0.872665, 0.174533, 0.523599)
bpy.context.view_layer.update()
